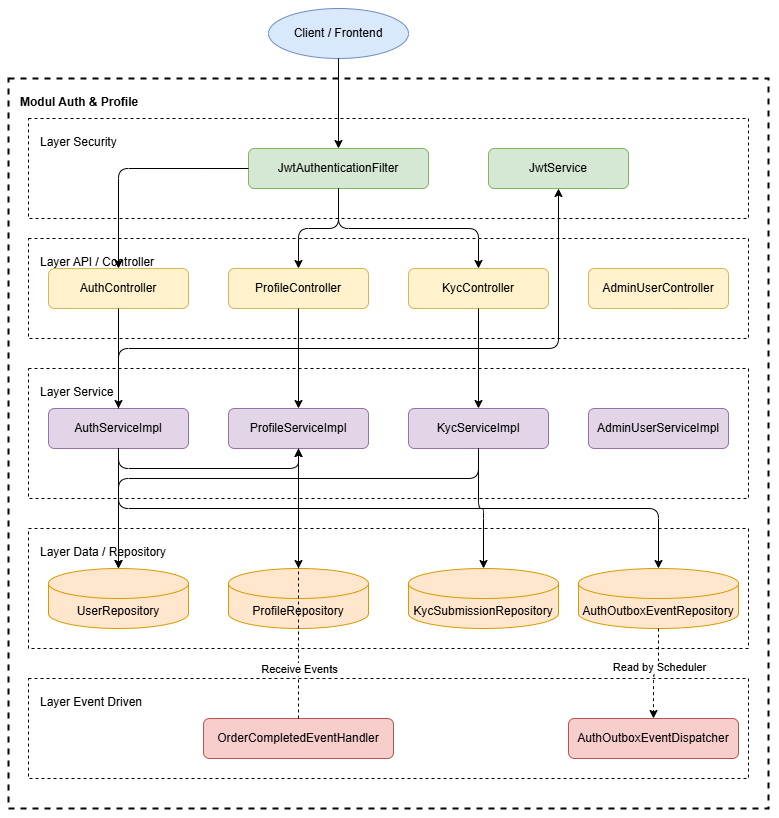

The diagram above was exported from draw.io. Its source (the exported page's mxGraphModel, read from the mxfile embedded in the PNG):
<mxGraphModel dx="1703" dy="883" grid="1" gridSize="10" guides="1" tooltips="1" connect="1" arrows="1" fold="1" page="1" pageScale="1" pageWidth="850" pageHeight="1100" math="0" shadow="0">
  <root>
    <mxCell id="0" />
    <mxCell id="1" parent="0" />
    <mxCell id="g_modul" parent="1" style="rounded=0;whiteSpace=wrap;html=1;fillColor=none;dashed=1;align=left;verticalAlign=top;spacingLeft=10;spacingTop=10;fontStyle=1;strokeWidth=2;" value="Modul Auth &amp;amp; Profile" vertex="1">
      <mxGeometry height="730" width="760" x="20" y="90" as="geometry" />
    </mxCell>
    <mxCell id="g_sec" parent="1" style="rounded=0;whiteSpace=wrap;html=1;fillColor=none;dashed=1;align=left;verticalAlign=top;spacingLeft=10;spacingTop=10;" value="Layer Security" vertex="1">
      <mxGeometry height="100" width="720" x="40" y="130" as="geometry" />
    </mxCell>
    <mxCell id="g_api" parent="1" style="rounded=0;whiteSpace=wrap;html=1;fillColor=none;dashed=1;align=left;verticalAlign=top;spacingLeft=10;spacingTop=10;" value="Layer API / Controller" vertex="1">
      <mxGeometry height="100" width="720" x="40" y="250" as="geometry" />
    </mxCell>
    <mxCell id="g_srv" parent="1" style="rounded=0;whiteSpace=wrap;html=1;fillColor=none;dashed=1;align=left;verticalAlign=top;spacingLeft=10;spacingTop=10;" value="Layer Service" vertex="1">
      <mxGeometry height="130" width="720" x="40" y="380" as="geometry" />
    </mxCell>
    <mxCell id="g_dat" parent="1" style="rounded=0;whiteSpace=wrap;html=1;fillColor=none;dashed=1;align=left;verticalAlign=top;spacingLeft=10;spacingTop=10;" value="Layer Data / Repository" vertex="1">
      <mxGeometry height="120" width="720" x="40" y="540" as="geometry" />
    </mxCell>
    <mxCell id="g_evt" parent="1" style="rounded=0;whiteSpace=wrap;html=1;fillColor=none;dashed=1;align=left;verticalAlign=top;spacingLeft=10;spacingTop=10;" value="Layer Event Driven" vertex="1">
      <mxGeometry height="100" width="720" x="40" y="690" as="geometry" />
    </mxCell>
    <mxCell id="n_cli" parent="1" style="ellipse;whiteSpace=wrap;html=1;fillColor=#dae8fc;strokeColor=#6c8ebf;" value="Client / Frontend" vertex="1">
      <mxGeometry height="50" width="140" x="280" y="20" as="geometry" />
    </mxCell>
    <mxCell id="n_jwt_f" parent="1" style="rounded=1;whiteSpace=wrap;html=1;fillColor=#d5e8d4;strokeColor=#82b366;" value="JwtAuthenticationFilter" vertex="1">
      <mxGeometry height="40" width="180" x="260" y="160" as="geometry" />
    </mxCell>
    <mxCell id="n_jwt_s" parent="1" style="rounded=1;whiteSpace=wrap;html=1;fillColor=#d5e8d4;strokeColor=#82b366;" value="JwtService" vertex="1">
      <mxGeometry height="40" width="140" x="500" y="160" as="geometry" />
    </mxCell>
    <mxCell id="n_auth_c" parent="1" style="rounded=1;whiteSpace=wrap;html=1;fillColor=#fff2cc;strokeColor=#d6b656;" value="AuthController" vertex="1">
      <mxGeometry height="40" width="140" x="60" y="280" as="geometry" />
    </mxCell>
    <mxCell id="n_prof_c" parent="1" style="rounded=1;whiteSpace=wrap;html=1;fillColor=#fff2cc;strokeColor=#d6b656;" value="ProfileController" vertex="1">
      <mxGeometry height="40" width="140" x="240" y="280" as="geometry" />
    </mxCell>
    <mxCell id="n_kyc_c" parent="1" style="rounded=1;whiteSpace=wrap;html=1;fillColor=#fff2cc;strokeColor=#d6b656;" value="KycController" vertex="1">
      <mxGeometry height="40" width="140" x="420" y="280" as="geometry" />
    </mxCell>
    <mxCell id="n_adm_c" parent="1" style="rounded=1;whiteSpace=wrap;html=1;fillColor=#fff2cc;strokeColor=#d6b656;" value="AdminUserController" vertex="1">
      <mxGeometry height="40" width="140" x="600" y="280" as="geometry" />
    </mxCell>
    <mxCell id="n_auth_s" parent="1" style="rounded=1;whiteSpace=wrap;html=1;fillColor=#e1d5e7;strokeColor=#9673a6;" value="AuthServiceImpl" vertex="1">
      <mxGeometry height="40" width="140" x="60" y="420" as="geometry" />
    </mxCell>
    <mxCell id="n_prof_s" parent="1" style="rounded=1;whiteSpace=wrap;html=1;fillColor=#e1d5e7;strokeColor=#9673a6;" value="ProfileServiceImpl" vertex="1">
      <mxGeometry height="40" width="140" x="240" y="420" as="geometry" />
    </mxCell>
    <mxCell id="n_kyc_s" parent="1" style="rounded=1;whiteSpace=wrap;html=1;fillColor=#e1d5e7;strokeColor=#9673a6;" value="KycServiceImpl" vertex="1">
      <mxGeometry height="40" width="140" x="420" y="420" as="geometry" />
    </mxCell>
    <mxCell id="n_adm_s" parent="1" style="rounded=1;whiteSpace=wrap;html=1;fillColor=#e1d5e7;strokeColor=#9673a6;" value="AdminUserServiceImpl" vertex="1">
      <mxGeometry height="40" width="140" x="600" y="420" as="geometry" />
    </mxCell>
    <mxCell id="n_usr_r" parent="1" style="shape=cylinder3;whiteSpace=wrap;html=1;boundedLbl=1;backgroundOutline=1;size=15;fillColor=#ffe6cc;strokeColor=#d79b00;" value="UserRepository" vertex="1">
      <mxGeometry height="60" width="140" x="60" y="580" as="geometry" />
    </mxCell>
    <mxCell id="n_prof_r" parent="1" style="shape=cylinder3;whiteSpace=wrap;html=1;boundedLbl=1;backgroundOutline=1;size=15;fillColor=#ffe6cc;strokeColor=#d79b00;" value="ProfileRepository" vertex="1">
      <mxGeometry height="60" width="140" x="240" y="580" as="geometry" />
    </mxCell>
    <mxCell id="n_kyc_r" parent="1" style="shape=cylinder3;whiteSpace=wrap;html=1;boundedLbl=1;backgroundOutline=1;size=15;fillColor=#ffe6cc;strokeColor=#d79b00;" value="KycSubmissionRepository" vertex="1">
      <mxGeometry height="60" width="150" x="420" y="580" as="geometry" />
    </mxCell>
    <mxCell id="n_out_r" parent="1" style="shape=cylinder3;whiteSpace=wrap;html=1;boundedLbl=1;backgroundOutline=1;size=15;fillColor=#ffe6cc;strokeColor=#d79b00;" value="AuthOutboxEventRepository" vertex="1">
      <mxGeometry height="60" width="160" x="590" y="580" as="geometry" />
    </mxCell>
    <mxCell id="n_out_d" parent="1" style="rounded=1;whiteSpace=wrap;html=1;fillColor=#f8cecc;strokeColor=#b85450;" value="AuthOutboxEventDispatcher" vertex="1">
      <mxGeometry height="40" width="170" x="580" y="730" as="geometry" />
    </mxCell>
    <mxCell id="n_ord_h" parent="1" style="rounded=1;whiteSpace=wrap;html=1;fillColor=#f8cecc;strokeColor=#b85450;" value="OrderCompletedEventHandler" vertex="1">
      <mxGeometry height="40" width="190" x="215" y="730" as="geometry" />
    </mxCell>
    <mxCell id="e_cli_jwt_f" edge="1" parent="1" source="n_cli" style="edgeStyle=orthogonalEdgeStyle;rounded=1;html=1;" target="n_jwt_f">
      <mxGeometry relative="1" as="geometry" />
    </mxCell>
    <mxCell id="e_jwt_f_auth_c" edge="1" parent="1" source="n_jwt_f" style="edgeStyle=orthogonalEdgeStyle;rounded=1;html=1;" target="n_auth_c">
      <mxGeometry relative="1" as="geometry" />
    </mxCell>
    <mxCell id="e_jwt_f_prof_c" edge="1" parent="1" source="n_jwt_f" style="edgeStyle=orthogonalEdgeStyle;rounded=1;html=1;" target="n_prof_c">
      <mxGeometry relative="1" as="geometry" />
    </mxCell>
    <mxCell id="e_jwt_f_kyc_c" edge="1" parent="1" source="n_jwt_f" style="edgeStyle=orthogonalEdgeStyle;rounded=1;html=1;" target="n_kyc_c">
      <mxGeometry relative="1" as="geometry" />
    </mxCell>
    <mxCell id="e_auth_c_auth_s" edge="1" parent="1" source="n_auth_c" style="edgeStyle=orthogonalEdgeStyle;rounded=1;html=1;" target="n_auth_s">
      <mxGeometry relative="1" as="geometry" />
    </mxCell>
    <mxCell id="e_prof_c_prof_s" edge="1" parent="1" source="n_prof_c" style="edgeStyle=orthogonalEdgeStyle;rounded=1;html=1;" target="n_prof_s">
      <mxGeometry relative="1" as="geometry" />
    </mxCell>
    <mxCell id="e_kyc_c_kyc_s" edge="1" parent="1" source="n_kyc_c" style="edgeStyle=orthogonalEdgeStyle;rounded=1;html=1;" target="n_kyc_s">
      <mxGeometry relative="1" as="geometry" />
    </mxCell>
    <mxCell id="e_auth_s_usr_r" edge="1" parent="1" source="n_auth_s" style="edgeStyle=orthogonalEdgeStyle;rounded=1;html=1;" target="n_usr_r">
      <mxGeometry relative="1" as="geometry" />
    </mxCell>
    <mxCell id="e_auth_s_prof_s" edge="1" parent="1" source="n_auth_s" style="edgeStyle=orthogonalEdgeStyle;rounded=1;html=1;" target="n_prof_s">
      <mxGeometry relative="1" as="geometry">
        <Array as="points">
          <mxPoint x="130" y="480" />
          <mxPoint x="310" y="480" />
        </Array>
      </mxGeometry>
    </mxCell>
    <mxCell id="e_auth_s_jwt_s" edge="1" parent="1" source="n_auth_s" style="edgeStyle=orthogonalEdgeStyle;rounded=1;html=1;" target="n_jwt_s">
      <mxGeometry relative="1" as="geometry">
        <Array as="points">
          <mxPoint x="130" y="360" />
          <mxPoint x="570" y="360" />
        </Array>
      </mxGeometry>
    </mxCell>
    <mxCell id="e_auth_s_out_r" edge="1" parent="1" source="n_auth_s" style="edgeStyle=orthogonalEdgeStyle;rounded=1;html=1;" target="n_out_r">
      <mxGeometry relative="1" as="geometry">
        <Array as="points">
          <mxPoint x="130" y="520" />
          <mxPoint x="670" y="520" />
        </Array>
      </mxGeometry>
    </mxCell>
    <mxCell id="e_prof_s_prof_r" edge="1" parent="1" source="n_prof_s" style="edgeStyle=orthogonalEdgeStyle;rounded=1;html=1;" target="n_prof_r">
      <mxGeometry relative="1" as="geometry" />
    </mxCell>
    <mxCell id="e_kyc_s_kyc_r" edge="1" parent="1" source="n_kyc_s" style="edgeStyle=orthogonalEdgeStyle;rounded=1;html=1;" target="n_kyc_r">
      <mxGeometry relative="1" as="geometry" />
    </mxCell>
    <mxCell id="e_kyc_s_usr_r" edge="1" parent="1" source="n_kyc_s" style="edgeStyle=orthogonalEdgeStyle;rounded=1;html=1;" target="n_usr_r">
      <mxGeometry relative="1" as="geometry">
        <Array as="points">
          <mxPoint x="490" y="490" />
          <mxPoint x="130" y="490" />
        </Array>
      </mxGeometry>
    </mxCell>
    <mxCell id="e_out_r_out_d" edge="1" parent="1" source="n_out_r" style="edgeStyle=orthogonalEdgeStyle;rounded=1;html=1;dashed=1;" target="n_out_d">
      <mxGeometry relative="1" as="geometry" />
    </mxCell>
    <mxCell id="l_out_r_out_d" connectable="0" parent="e_out_r_out_d" style="edgeLabel;html=1;align=center;verticalAlign=middle;resizable=0;points=[];backgroundColor=#ffffff;" value="Read by Scheduler" vertex="1">
      <mxGeometry relative="1" x="-0.2" as="geometry">
        <mxPoint as="offset" />
      </mxGeometry>
    </mxCell>
    <mxCell id="e_ord_h_prof_s" edge="1" parent="1" source="n_ord_h" style="edgeStyle=orthogonalEdgeStyle;rounded=1;html=1;dashed=1;" target="n_prof_s">
      <mxGeometry relative="1" as="geometry" />
    </mxCell>
    <mxCell id="l_ord_h_prof_s" connectable="0" parent="e_ord_h_prof_s" style="edgeLabel;html=1;align=center;verticalAlign=middle;resizable=0;points=[];backgroundColor=#ffffff;" value="Receive Events" vertex="1">
      <mxGeometry relative="1" x="-0.2" as="geometry">
        <mxPoint y="58" as="offset" />
      </mxGeometry>
    </mxCell>
  </root>
</mxGraphModel>